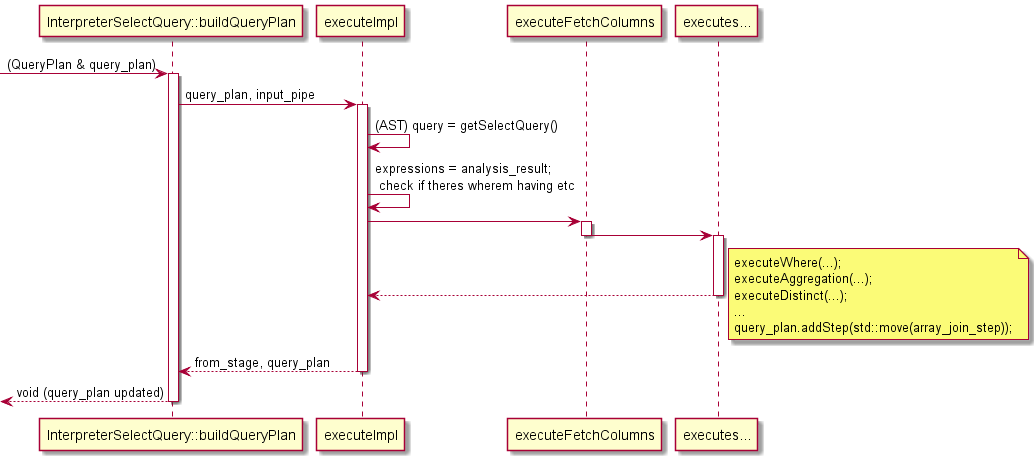

The diagram above was rendered by PlantUML. Its source (embedded in the PNG):
@startuml
 participant "InterpreterSelectQuery::buildQueryPlan" as buildQueryPlan

->buildQueryPlan++:(QueryPlan & query_plan)
buildQueryPlan->executeImpl++:query_plan, input_pipe
executeImpl->executeImpl: (AST) query = getSelectQuery() 
executeImpl->executeImpl: expressions = analysis_result;\n check if theres wherem having etc

executeImpl->executeFetchColumns++:
executeFetchColumns->executes...--++
executeImpl<--executes...--
note right
   executeWhere(...);
   executeAggregation(...);
   executeDistinct(...);
   ...
   query_plan.addStep(std::move(array_join_step));
end note
buildQueryPlan<--executeImpl--:from_stage, query_plan
<--buildQueryPlan--:void (query_plan updated)
@enduml